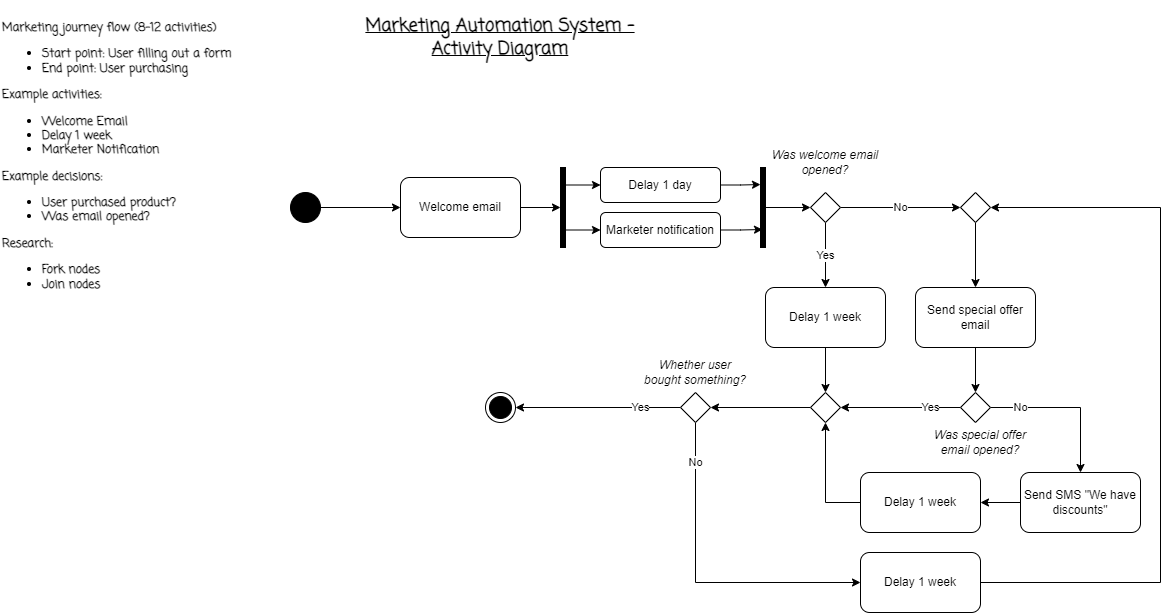

The diagram above was exported from draw.io. Its source (the exported page's mxGraphModel, read from the mxfile embedded in the PNG):
<mxGraphModel dx="874" dy="476" grid="1" gridSize="10" guides="1" tooltips="1" connect="1" arrows="1" fold="1" page="1" pageScale="1" pageWidth="827" pageHeight="1169" background="#ffffff" math="0" shadow="0">
  <root>
    <mxCell id="0" />
    <mxCell id="1" parent="0" />
    <mxCell id="5KoaJ7LPTMomrqIIViI--1" value="Marketing journey flow (8-12 activities)&lt;br&gt;&lt;ul&gt;&lt;li&gt;Start point: User filling out a form&lt;/li&gt;&lt;li&gt;End point: User purchasing&lt;/li&gt;&lt;/ul&gt;&lt;div&gt;Example activities:&lt;/div&gt;&lt;div&gt;&lt;ul&gt;&lt;li&gt;Welcome Email&lt;/li&gt;&lt;li&gt;Delay 1 week&lt;/li&gt;&lt;li&gt;Marketer Notification&lt;/li&gt;&lt;/ul&gt;&lt;div&gt;Example decisions:&lt;/div&gt;&lt;/div&gt;&lt;div&gt;&lt;ul&gt;&lt;li&gt;User purchased product?&lt;/li&gt;&lt;li&gt;Was email opened?&lt;/li&gt;&lt;/ul&gt;&lt;div&gt;Research:&lt;/div&gt;&lt;/div&gt;&lt;div&gt;&lt;ul&gt;&lt;li&gt;Fork nodes&lt;/li&gt;&lt;li&gt;Join nodes&lt;/li&gt;&lt;/ul&gt;&lt;/div&gt;" style="text;html=1;strokeColor=none;fillColor=none;align=left;verticalAlign=middle;whiteSpace=wrap;rounded=0;fontFamily=Coming Soon;fontSource=https%3A%2F%2Ffonts.googleapis.com%2Fcss%3Ffamily%3DComing%2BSoon;fontStyle=1" parent="1" vertex="1">
      <mxGeometry x="40" y="40" width="240" height="280" as="geometry" />
    </mxCell>
    <mxCell id="5KoaJ7LPTMomrqIIViI--2" value="&lt;h2&gt;&lt;font data-font-src=&quot;https://fonts.googleapis.com/css?family=Coming+Soon&quot; face=&quot;Coming Soon&quot;&gt;&lt;u&gt;Marketing Automation System - Activity Diagram&lt;/u&gt;&lt;/font&gt;&lt;/h2&gt;" style="text;html=1;strokeColor=none;fillColor=none;align=center;verticalAlign=middle;whiteSpace=wrap;rounded=0;" parent="1" vertex="1">
      <mxGeometry x="400" y="40" width="280" height="30" as="geometry" />
    </mxCell>
    <mxCell id="Vjk0Jh2YQA5LBFPwiPRa-3" value="" style="edgeStyle=orthogonalEdgeStyle;rounded=0;orthogonalLoop=1;jettySize=auto;html=1;" edge="1" parent="1" source="Vjk0Jh2YQA5LBFPwiPRa-1" target="Vjk0Jh2YQA5LBFPwiPRa-2">
      <mxGeometry relative="1" as="geometry" />
    </mxCell>
    <mxCell id="Vjk0Jh2YQA5LBFPwiPRa-1" value="" style="ellipse;fillColor=strokeColor;html=1;" vertex="1" parent="1">
      <mxGeometry x="330" y="210" width="30" height="30" as="geometry" />
    </mxCell>
    <mxCell id="Vjk0Jh2YQA5LBFPwiPRa-5" value="" style="edgeStyle=orthogonalEdgeStyle;rounded=0;orthogonalLoop=1;jettySize=auto;html=1;" edge="1" parent="1" source="Vjk0Jh2YQA5LBFPwiPRa-2" target="Vjk0Jh2YQA5LBFPwiPRa-4">
      <mxGeometry relative="1" as="geometry" />
    </mxCell>
    <mxCell id="Vjk0Jh2YQA5LBFPwiPRa-2" value="Welcome email" style="rounded=1;whiteSpace=wrap;html=1;" vertex="1" parent="1">
      <mxGeometry x="440" y="195" width="120" height="60" as="geometry" />
    </mxCell>
    <mxCell id="Vjk0Jh2YQA5LBFPwiPRa-4" value="" style="html=1;points=[];perimeter=orthogonalPerimeter;fillColor=strokeColor;" vertex="1" parent="1">
      <mxGeometry x="600" y="185" width="5" height="80" as="geometry" />
    </mxCell>
    <mxCell id="Vjk0Jh2YQA5LBFPwiPRa-11" style="edgeStyle=orthogonalEdgeStyle;rounded=0;orthogonalLoop=1;jettySize=auto;html=1;exitX=1;exitY=0.5;exitDx=0;exitDy=0;entryX=0;entryY=0.213;entryDx=0;entryDy=0;entryPerimeter=0;" edge="1" parent="1" source="Vjk0Jh2YQA5LBFPwiPRa-6" target="Vjk0Jh2YQA5LBFPwiPRa-8">
      <mxGeometry relative="1" as="geometry" />
    </mxCell>
    <mxCell id="Vjk0Jh2YQA5LBFPwiPRa-12" style="edgeStyle=orthogonalEdgeStyle;rounded=0;orthogonalLoop=1;jettySize=auto;html=1;exitX=0;exitY=0.5;exitDx=0;exitDy=0;entryX=0.6;entryY=0.225;entryDx=0;entryDy=0;entryPerimeter=0;startArrow=classic;startFill=1;endArrow=none;endFill=0;" edge="1" parent="1" source="Vjk0Jh2YQA5LBFPwiPRa-6" target="Vjk0Jh2YQA5LBFPwiPRa-4">
      <mxGeometry relative="1" as="geometry" />
    </mxCell>
    <mxCell id="Vjk0Jh2YQA5LBFPwiPRa-6" value="Delay 1 day" style="rounded=1;whiteSpace=wrap;html=1;" vertex="1" parent="1">
      <mxGeometry x="640" y="185" width="120" height="35" as="geometry" />
    </mxCell>
    <mxCell id="Vjk0Jh2YQA5LBFPwiPRa-10" style="edgeStyle=orthogonalEdgeStyle;rounded=0;orthogonalLoop=1;jettySize=auto;html=1;exitX=1;exitY=0.5;exitDx=0;exitDy=0;entryX=0.4;entryY=0.775;entryDx=0;entryDy=0;entryPerimeter=0;" edge="1" parent="1" source="Vjk0Jh2YQA5LBFPwiPRa-7" target="Vjk0Jh2YQA5LBFPwiPRa-8">
      <mxGeometry relative="1" as="geometry" />
    </mxCell>
    <mxCell id="Vjk0Jh2YQA5LBFPwiPRa-13" style="edgeStyle=orthogonalEdgeStyle;rounded=0;orthogonalLoop=1;jettySize=auto;html=1;exitX=0;exitY=0.5;exitDx=0;exitDy=0;entryX=0.8;entryY=0.75;entryDx=0;entryDy=0;entryPerimeter=0;startArrow=classic;startFill=1;endArrow=none;endFill=0;" edge="1" parent="1" source="Vjk0Jh2YQA5LBFPwiPRa-7" target="Vjk0Jh2YQA5LBFPwiPRa-4">
      <mxGeometry relative="1" as="geometry" />
    </mxCell>
    <mxCell id="Vjk0Jh2YQA5LBFPwiPRa-7" value="Marketer notification" style="rounded=1;whiteSpace=wrap;html=1;" vertex="1" parent="1">
      <mxGeometry x="640" y="230" width="120" height="35" as="geometry" />
    </mxCell>
    <mxCell id="Vjk0Jh2YQA5LBFPwiPRa-15" value="" style="edgeStyle=orthogonalEdgeStyle;rounded=0;orthogonalLoop=1;jettySize=auto;html=1;" edge="1" parent="1" source="Vjk0Jh2YQA5LBFPwiPRa-8" target="Vjk0Jh2YQA5LBFPwiPRa-14">
      <mxGeometry relative="1" as="geometry" />
    </mxCell>
    <mxCell id="Vjk0Jh2YQA5LBFPwiPRa-8" value="" style="html=1;points=[];perimeter=orthogonalPerimeter;fillColor=strokeColor;" vertex="1" parent="1">
      <mxGeometry x="800" y="185" width="5" height="80" as="geometry" />
    </mxCell>
    <mxCell id="Vjk0Jh2YQA5LBFPwiPRa-18" value="No" style="edgeStyle=orthogonalEdgeStyle;rounded=0;orthogonalLoop=1;jettySize=auto;html=1;entryX=0;entryY=0.5;entryDx=0;entryDy=0;" edge="1" parent="1" source="Vjk0Jh2YQA5LBFPwiPRa-14" target="Vjk0Jh2YQA5LBFPwiPRa-17">
      <mxGeometry relative="1" as="geometry" />
    </mxCell>
    <mxCell id="Vjk0Jh2YQA5LBFPwiPRa-20" value="Yes" style="edgeStyle=orthogonalEdgeStyle;rounded=0;orthogonalLoop=1;jettySize=auto;html=1;" edge="1" parent="1" source="Vjk0Jh2YQA5LBFPwiPRa-14" target="Vjk0Jh2YQA5LBFPwiPRa-19">
      <mxGeometry relative="1" as="geometry" />
    </mxCell>
    <mxCell id="Vjk0Jh2YQA5LBFPwiPRa-14" value="" style="rhombus;" vertex="1" parent="1">
      <mxGeometry x="850" y="210" width="30" height="30" as="geometry" />
    </mxCell>
    <mxCell id="Vjk0Jh2YQA5LBFPwiPRa-16" value="Was welcome email opened?" style="text;html=1;strokeColor=none;fillColor=none;align=center;verticalAlign=middle;whiteSpace=wrap;rounded=0;fontStyle=2" vertex="1" parent="1">
      <mxGeometry x="810" y="160" width="110" height="40" as="geometry" />
    </mxCell>
    <mxCell id="Vjk0Jh2YQA5LBFPwiPRa-24" value="" style="edgeStyle=orthogonalEdgeStyle;rounded=0;orthogonalLoop=1;jettySize=auto;html=1;" edge="1" parent="1" source="Vjk0Jh2YQA5LBFPwiPRa-17" target="Vjk0Jh2YQA5LBFPwiPRa-23">
      <mxGeometry relative="1" as="geometry" />
    </mxCell>
    <mxCell id="Vjk0Jh2YQA5LBFPwiPRa-17" value="" style="rhombus;" vertex="1" parent="1">
      <mxGeometry x="1000" y="210" width="30" height="30" as="geometry" />
    </mxCell>
    <mxCell id="Vjk0Jh2YQA5LBFPwiPRa-22" value="" style="edgeStyle=orthogonalEdgeStyle;rounded=0;orthogonalLoop=1;jettySize=auto;html=1;" edge="1" parent="1" source="Vjk0Jh2YQA5LBFPwiPRa-19" target="Vjk0Jh2YQA5LBFPwiPRa-21">
      <mxGeometry relative="1" as="geometry" />
    </mxCell>
    <mxCell id="Vjk0Jh2YQA5LBFPwiPRa-19" value="Delay 1 week" style="rounded=1;whiteSpace=wrap;html=1;" vertex="1" parent="1">
      <mxGeometry x="805" y="305" width="120" height="60" as="geometry" />
    </mxCell>
    <mxCell id="Vjk0Jh2YQA5LBFPwiPRa-37" style="edgeStyle=orthogonalEdgeStyle;rounded=0;orthogonalLoop=1;jettySize=auto;html=1;entryX=1;entryY=0.5;entryDx=0;entryDy=0;" edge="1" parent="1" source="Vjk0Jh2YQA5LBFPwiPRa-21" target="Vjk0Jh2YQA5LBFPwiPRa-36">
      <mxGeometry relative="1" as="geometry" />
    </mxCell>
    <mxCell id="Vjk0Jh2YQA5LBFPwiPRa-21" value="" style="rhombus;" vertex="1" parent="1">
      <mxGeometry x="850" y="410" width="30" height="30" as="geometry" />
    </mxCell>
    <mxCell id="Vjk0Jh2YQA5LBFPwiPRa-28" value="" style="edgeStyle=orthogonalEdgeStyle;rounded=0;orthogonalLoop=1;jettySize=auto;html=1;" edge="1" parent="1" source="Vjk0Jh2YQA5LBFPwiPRa-23" target="Vjk0Jh2YQA5LBFPwiPRa-27">
      <mxGeometry relative="1" as="geometry" />
    </mxCell>
    <mxCell id="Vjk0Jh2YQA5LBFPwiPRa-23" value="Send special offer email" style="rounded=1;whiteSpace=wrap;html=1;" vertex="1" parent="1">
      <mxGeometry x="955" y="305" width="120" height="60" as="geometry" />
    </mxCell>
    <mxCell id="Vjk0Jh2YQA5LBFPwiPRa-29" value="Yes" style="edgeStyle=orthogonalEdgeStyle;rounded=0;orthogonalLoop=1;jettySize=auto;html=1;entryX=1;entryY=0.5;entryDx=0;entryDy=0;" edge="1" parent="1" source="Vjk0Jh2YQA5LBFPwiPRa-27" target="Vjk0Jh2YQA5LBFPwiPRa-21">
      <mxGeometry x="-0.5" relative="1" as="geometry">
        <mxPoint as="offset" />
      </mxGeometry>
    </mxCell>
    <mxCell id="Vjk0Jh2YQA5LBFPwiPRa-31" value="No" style="edgeStyle=orthogonalEdgeStyle;rounded=0;orthogonalLoop=1;jettySize=auto;html=1;" edge="1" parent="1" source="Vjk0Jh2YQA5LBFPwiPRa-27" target="Vjk0Jh2YQA5LBFPwiPRa-32">
      <mxGeometry x="-0.6129" relative="1" as="geometry">
        <mxPoint x="1120" y="480" as="targetPoint" />
        <mxPoint as="offset" />
      </mxGeometry>
    </mxCell>
    <mxCell id="Vjk0Jh2YQA5LBFPwiPRa-27" value="" style="rhombus;" vertex="1" parent="1">
      <mxGeometry x="1000" y="410" width="30" height="30" as="geometry" />
    </mxCell>
    <mxCell id="Vjk0Jh2YQA5LBFPwiPRa-30" value="Was special offer email opened?" style="text;html=1;strokeColor=none;fillColor=none;align=center;verticalAlign=middle;whiteSpace=wrap;rounded=0;fontStyle=2" vertex="1" parent="1">
      <mxGeometry x="960" y="440" width="120" height="40" as="geometry" />
    </mxCell>
    <mxCell id="Vjk0Jh2YQA5LBFPwiPRa-34" value="" style="edgeStyle=orthogonalEdgeStyle;rounded=0;orthogonalLoop=1;jettySize=auto;html=1;" edge="1" parent="1" source="Vjk0Jh2YQA5LBFPwiPRa-32" target="Vjk0Jh2YQA5LBFPwiPRa-33">
      <mxGeometry relative="1" as="geometry" />
    </mxCell>
    <mxCell id="Vjk0Jh2YQA5LBFPwiPRa-32" value="Send SMS &quot;We have discounts&quot;" style="rounded=1;whiteSpace=wrap;html=1;" vertex="1" parent="1">
      <mxGeometry x="1060" y="490" width="120" height="60" as="geometry" />
    </mxCell>
    <mxCell id="Vjk0Jh2YQA5LBFPwiPRa-35" style="edgeStyle=orthogonalEdgeStyle;rounded=0;orthogonalLoop=1;jettySize=auto;html=1;entryX=0.5;entryY=1;entryDx=0;entryDy=0;" edge="1" parent="1" source="Vjk0Jh2YQA5LBFPwiPRa-33" target="Vjk0Jh2YQA5LBFPwiPRa-21">
      <mxGeometry relative="1" as="geometry" />
    </mxCell>
    <mxCell id="Vjk0Jh2YQA5LBFPwiPRa-33" value="Delay 1 week" style="whiteSpace=wrap;html=1;rounded=1;" vertex="1" parent="1">
      <mxGeometry x="900" y="490" width="120" height="60" as="geometry" />
    </mxCell>
    <mxCell id="Vjk0Jh2YQA5LBFPwiPRa-40" value="Yes" style="edgeStyle=orthogonalEdgeStyle;rounded=0;orthogonalLoop=1;jettySize=auto;html=1;entryX=1;entryY=0.5;entryDx=0;entryDy=0;" edge="1" parent="1" source="Vjk0Jh2YQA5LBFPwiPRa-36" target="Vjk0Jh2YQA5LBFPwiPRa-39">
      <mxGeometry x="-0.5152" relative="1" as="geometry">
        <mxPoint as="offset" />
      </mxGeometry>
    </mxCell>
    <mxCell id="Vjk0Jh2YQA5LBFPwiPRa-42" value="No" style="edgeStyle=orthogonalEdgeStyle;rounded=0;orthogonalLoop=1;jettySize=auto;html=1;entryX=0;entryY=0.5;entryDx=0;entryDy=0;" edge="1" parent="1" source="Vjk0Jh2YQA5LBFPwiPRa-36" target="Vjk0Jh2YQA5LBFPwiPRa-43">
      <mxGeometry x="-0.7538" relative="1" as="geometry">
        <mxPoint x="735" y="505" as="targetPoint" />
        <Array as="points">
          <mxPoint x="735" y="600" />
        </Array>
        <mxPoint as="offset" />
      </mxGeometry>
    </mxCell>
    <mxCell id="Vjk0Jh2YQA5LBFPwiPRa-36" value="" style="rhombus;" vertex="1" parent="1">
      <mxGeometry x="720" y="410" width="30" height="30" as="geometry" />
    </mxCell>
    <mxCell id="Vjk0Jh2YQA5LBFPwiPRa-38" value="Whether user bought something?" style="text;html=1;strokeColor=none;fillColor=none;align=center;verticalAlign=middle;whiteSpace=wrap;rounded=0;fontStyle=2" vertex="1" parent="1">
      <mxGeometry x="680" y="370" width="110" height="40" as="geometry" />
    </mxCell>
    <mxCell id="Vjk0Jh2YQA5LBFPwiPRa-39" value="" style="ellipse;html=1;shape=endState;fillColor=strokeColor;" vertex="1" parent="1">
      <mxGeometry x="525" y="410" width="30" height="30" as="geometry" />
    </mxCell>
    <mxCell id="Vjk0Jh2YQA5LBFPwiPRa-44" style="edgeStyle=orthogonalEdgeStyle;rounded=0;orthogonalLoop=1;jettySize=auto;html=1;entryX=1;entryY=0.5;entryDx=0;entryDy=0;" edge="1" parent="1" source="Vjk0Jh2YQA5LBFPwiPRa-43" target="Vjk0Jh2YQA5LBFPwiPRa-17">
      <mxGeometry relative="1" as="geometry">
        <Array as="points">
          <mxPoint x="1200" y="600" />
          <mxPoint x="1200" y="225" />
        </Array>
      </mxGeometry>
    </mxCell>
    <mxCell id="Vjk0Jh2YQA5LBFPwiPRa-43" value="Delay 1 week" style="rounded=1;whiteSpace=wrap;html=1;" vertex="1" parent="1">
      <mxGeometry x="900" y="570" width="120" height="60" as="geometry" />
    </mxCell>
  </root>
</mxGraphModel>